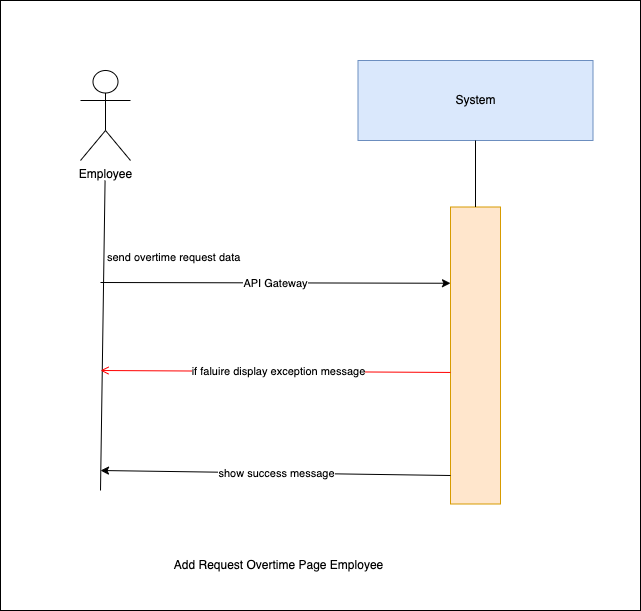

The diagram above was exported from draw.io. Its source (the exported page's mxGraphModel, read from the mxfile embedded in the PNG):
<mxGraphModel dx="1030" dy="500" grid="1" gridSize="10" guides="1" tooltips="1" connect="1" arrows="1" fold="1" page="1" pageScale="1" pageWidth="850" pageHeight="1100" background="#ffffff" math="0" shadow="0">
  <root>
    <mxCell id="0" />
    <mxCell id="1" parent="0" />
    <mxCell id="9" value="" style="whiteSpace=wrap;html=1;" vertex="1" parent="1">
      <mxGeometry x="130" y="230" width="640" height="610" as="geometry" />
    </mxCell>
    <mxCell id="0XNInrx-Nnn9Z4QuyvJh-1" value="System" style="rounded=0;whiteSpace=wrap;html=1;fillColor=#dae8fc;strokeColor=#6c8ebf;" parent="1" vertex="1">
      <mxGeometry x="487.5" y="290" width="235" height="80" as="geometry" />
    </mxCell>
    <mxCell id="0XNInrx-Nnn9Z4QuyvJh-2" value="" style="rounded=0;whiteSpace=wrap;html=1;fillColor=#ffe6cc;strokeColor=#d79b00;" parent="1" vertex="1">
      <mxGeometry x="580" y="436.5" width="50" height="297" as="geometry" />
    </mxCell>
    <mxCell id="0XNInrx-Nnn9Z4QuyvJh-3" value="" style="endArrow=none;html=1;rounded=0;entryX=0.5;entryY=1;entryDx=0;entryDy=0;exitX=0.5;exitY=0;exitDx=0;exitDy=0;" parent="1" source="0XNInrx-Nnn9Z4QuyvJh-2" target="0XNInrx-Nnn9Z4QuyvJh-1" edge="1">
      <mxGeometry width="50" height="50" relative="1" as="geometry">
        <mxPoint x="439" y="780" as="sourcePoint" />
        <mxPoint x="489" y="730" as="targetPoint" />
      </mxGeometry>
    </mxCell>
    <mxCell id="0XNInrx-Nnn9Z4QuyvJh-4" value="" style="endArrow=classic;html=1;rounded=0;entryX=0;entryY=0.25;entryDx=0;entryDy=0;" parent="1" edge="1">
      <mxGeometry relative="1" as="geometry">
        <mxPoint x="230" y="512" as="sourcePoint" />
        <mxPoint x="580" y="512.75" as="targetPoint" />
        <Array as="points" />
      </mxGeometry>
    </mxCell>
    <mxCell id="0XNInrx-Nnn9Z4QuyvJh-5" value="API Gateway" style="edgeLabel;resizable=0;html=1;;align=center;verticalAlign=middle;" parent="0XNInrx-Nnn9Z4QuyvJh-4" connectable="0" vertex="1">
      <mxGeometry relative="1" as="geometry" />
    </mxCell>
    <mxCell id="0XNInrx-Nnn9Z4QuyvJh-6" value="" style="endArrow=none;html=1;rounded=0;entryX=0.462;entryY=1;entryDx=0;entryDy=0;entryPerimeter=0;" parent="1" edge="1">
      <mxGeometry width="50" height="50" relative="1" as="geometry">
        <mxPoint x="230" y="720" as="sourcePoint" />
        <mxPoint x="234.57000000000016" y="410" as="targetPoint" />
      </mxGeometry>
    </mxCell>
    <mxCell id="0XNInrx-Nnn9Z4QuyvJh-7" value="Employee" style="shape=umlActor;verticalLabelPosition=bottom;verticalAlign=top;html=1;outlineConnect=0;" parent="1" vertex="1">
      <mxGeometry x="210" y="300" width="50" height="90" as="geometry" />
    </mxCell>
    <mxCell id="0XNInrx-Nnn9Z4QuyvJh-8" value="Add Request Overtime Page Employee" style="text;html=1;align=center;verticalAlign=middle;resizable=0;points=[];autosize=1;strokeColor=none;fillColor=none;" parent="1" vertex="1">
      <mxGeometry x="292.5" y="780" width="230" height="30" as="geometry" />
    </mxCell>
    <mxCell id="0XNInrx-Nnn9Z4QuyvJh-9" value="" style="endArrow=classic;html=1;rounded=0;" parent="1" edge="1">
      <mxGeometry relative="1" as="geometry">
        <mxPoint x="580" y="705" as="sourcePoint" />
        <mxPoint x="230" y="700" as="targetPoint" />
        <Array as="points" />
      </mxGeometry>
    </mxCell>
    <mxCell id="0XNInrx-Nnn9Z4QuyvJh-10" value="show success message" style="edgeLabel;resizable=0;html=1;;align=center;verticalAlign=middle;" parent="0XNInrx-Nnn9Z4QuyvJh-9" connectable="0" vertex="1">
      <mxGeometry relative="1" as="geometry" />
    </mxCell>
    <mxCell id="4" value="send overtime request data" style="edgeLabel;resizable=0;html=1;;align=left;verticalAlign=bottom;" parent="1" connectable="0" vertex="1">
      <mxGeometry x="235" y="495" as="geometry" />
    </mxCell>
    <mxCell id="7" value="" style="endArrow=open;strokeColor=#FF0000;endFill=1;rounded=0;exitX=0;exitY=0.382;exitDx=0;exitDy=0;exitPerimeter=0;" parent="1" edge="1">
      <mxGeometry relative="1" as="geometry">
        <mxPoint x="580" y="601.954" as="sourcePoint" />
        <mxPoint x="230" y="600" as="targetPoint" />
        <Array as="points" />
      </mxGeometry>
    </mxCell>
    <mxCell id="8" value="if faluire display&amp;nbsp;exception message" style="edgeLabel;html=1;align=center;verticalAlign=middle;resizable=0;points=[];" parent="7" vertex="1" connectable="0">
      <mxGeometry x="-0.0067" relative="1" as="geometry">
        <mxPoint x="1" as="offset" />
      </mxGeometry>
    </mxCell>
  </root>
</mxGraphModel>